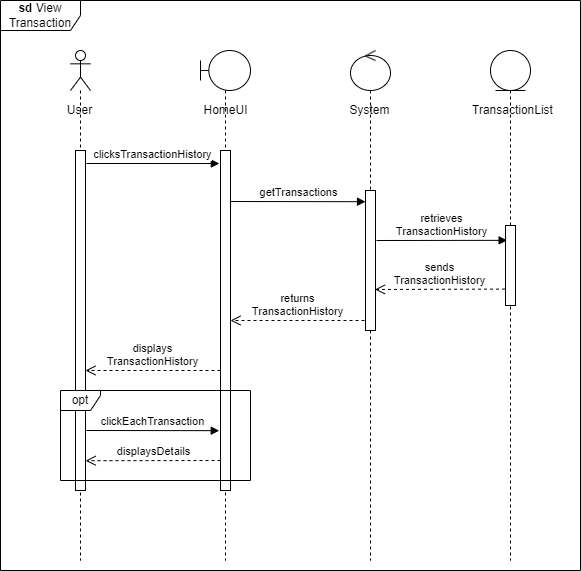

The diagram above was exported from draw.io. Its source (the exported page's mxGraphModel, read from the mxfile embedded in the PNG):
<mxGraphModel dx="1449" dy="692" grid="1" gridSize="10" guides="1" tooltips="1" connect="1" arrows="1" fold="1" page="1" pageScale="1" pageWidth="827" pageHeight="1169" math="0" shadow="0">
  <root>
    <mxCell id="0" />
    <mxCell id="1" parent="0" />
    <mxCell id="2ouRHzo-8_Q_IDFkFHnU-5" value="&lt;b&gt;sd&lt;/b&gt; View Transaction" style="shape=umlFrame;whiteSpace=wrap;html=1;width=80;height=30;" parent="1" vertex="1">
      <mxGeometry x="50" y="40" width="580" height="570" as="geometry" />
    </mxCell>
    <mxCell id="O-fZz061bJu8nBg1h5TP-1" value="" style="shape=umlLifeline;participant=umlActor;perimeter=lifelinePerimeter;whiteSpace=wrap;html=1;container=1;collapsible=0;recursiveResize=0;verticalAlign=top;spacingTop=36;outlineConnect=0;" parent="1" vertex="1">
      <mxGeometry x="120" y="90" width="20" height="510" as="geometry" />
    </mxCell>
    <mxCell id="2ouRHzo-8_Q_IDFkFHnU-4" value="" style="html=1;points=[];perimeter=orthogonalPerimeter;" parent="O-fZz061bJu8nBg1h5TP-1" vertex="1">
      <mxGeometry x="5" y="100" width="10" height="340" as="geometry" />
    </mxCell>
    <mxCell id="O-fZz061bJu8nBg1h5TP-2" value="" style="shape=umlLifeline;participant=umlBoundary;perimeter=lifelinePerimeter;whiteSpace=wrap;html=1;container=1;collapsible=0;recursiveResize=0;verticalAlign=top;spacingTop=36;outlineConnect=0;" parent="1" vertex="1">
      <mxGeometry x="250" y="90" width="50" height="510" as="geometry" />
    </mxCell>
    <mxCell id="2ouRHzo-8_Q_IDFkFHnU-3" value="" style="html=1;points=[];perimeter=orthogonalPerimeter;" parent="O-fZz061bJu8nBg1h5TP-2" vertex="1">
      <mxGeometry x="20" y="100" width="10" height="340" as="geometry" />
    </mxCell>
    <mxCell id="lvTYFD9GHrhyISnVJh0t-2" value="opt" style="shape=umlFrame;whiteSpace=wrap;html=1;width=40;height=20;" parent="O-fZz061bJu8nBg1h5TP-2" vertex="1">
      <mxGeometry x="-140" y="340" width="190" height="90" as="geometry" />
    </mxCell>
    <mxCell id="mTMZRtdryVcKzHHg8-ID-1" value="" style="shape=umlLifeline;participant=umlEntity;perimeter=lifelinePerimeter;whiteSpace=wrap;html=1;container=1;collapsible=0;recursiveResize=0;verticalAlign=top;spacingTop=36;outlineConnect=0;" parent="1" vertex="1">
      <mxGeometry x="540" y="90" width="40" height="510" as="geometry" />
    </mxCell>
    <mxCell id="2ouRHzo-8_Q_IDFkFHnU-2" value="" style="html=1;points=[];perimeter=orthogonalPerimeter;" parent="mTMZRtdryVcKzHHg8-ID-1" vertex="1">
      <mxGeometry x="15" y="175" width="10" height="80" as="geometry" />
    </mxCell>
    <mxCell id="mTMZRtdryVcKzHHg8-ID-2" value="" style="shape=umlLifeline;participant=umlControl;perimeter=lifelinePerimeter;whiteSpace=wrap;html=1;container=1;collapsible=0;recursiveResize=0;verticalAlign=top;spacingTop=36;outlineConnect=0;" parent="1" vertex="1">
      <mxGeometry x="400" y="90" width="40" height="510" as="geometry" />
    </mxCell>
    <mxCell id="2ouRHzo-8_Q_IDFkFHnU-1" value="" style="html=1;points=[];perimeter=orthogonalPerimeter;" parent="mTMZRtdryVcKzHHg8-ID-2" vertex="1">
      <mxGeometry x="15" y="140" width="10" height="140" as="geometry" />
    </mxCell>
    <mxCell id="mTMZRtdryVcKzHHg8-ID-3" value="User" style="text;html=1;align=center;verticalAlign=middle;resizable=0;points=[];autosize=1;strokeColor=none;fillColor=none;" parent="1" vertex="1">
      <mxGeometry x="104" y="135" width="50" height="30" as="geometry" />
    </mxCell>
    <mxCell id="mTMZRtdryVcKzHHg8-ID-4" value="HomeUI" style="text;html=1;align=center;verticalAlign=middle;resizable=0;points=[];autosize=1;strokeColor=none;fillColor=none;" parent="1" vertex="1">
      <mxGeometry x="240" y="135" width="70" height="30" as="geometry" />
    </mxCell>
    <mxCell id="mTMZRtdryVcKzHHg8-ID-5" value="System" style="text;html=1;align=center;verticalAlign=middle;resizable=0;points=[];autosize=1;strokeColor=none;fillColor=none;" parent="1" vertex="1">
      <mxGeometry x="389" y="135" width="60" height="30" as="geometry" />
    </mxCell>
    <mxCell id="mTMZRtdryVcKzHHg8-ID-6" value="TransactionList" style="text;html=1;align=center;verticalAlign=middle;resizable=0;points=[];autosize=1;strokeColor=none;fillColor=none;" parent="1" vertex="1">
      <mxGeometry x="512" y="135" width="100" height="30" as="geometry" />
    </mxCell>
    <mxCell id="mTMZRtdryVcKzHHg8-ID-11" value="clicksTransactionHistory" style="html=1;verticalAlign=bottom;endArrow=block;rounded=0;entryX=-0.216;entryY=0.059;entryDx=0;entryDy=0;entryPerimeter=0;" parent="1" edge="1">
      <mxGeometry width="80" relative="1" as="geometry">
        <mxPoint x="136" y="203" as="sourcePoint" />
        <mxPoint x="268.84000000000003" y="203.01" as="targetPoint" />
      </mxGeometry>
    </mxCell>
    <mxCell id="mTMZRtdryVcKzHHg8-ID-12" value="getTransactions" style="html=1;verticalAlign=bottom;endArrow=block;rounded=0;entryX=0;entryY=0.18;entryDx=0;entryDy=0;entryPerimeter=0;" parent="1" edge="1">
      <mxGeometry width="80" relative="1" as="geometry">
        <mxPoint x="280" y="241" as="sourcePoint" />
        <mxPoint x="415" y="241.20000000000005" as="targetPoint" />
      </mxGeometry>
    </mxCell>
    <mxCell id="1qshyrQBVKalab46zz7m-1" value="retrieves&lt;br&gt;TransactionHistory" style="html=1;verticalAlign=bottom;endArrow=block;rounded=0;entryX=0.16;entryY=0.256;entryDx=0;entryDy=0;entryPerimeter=0;" parent="1" edge="1">
      <mxGeometry width="80" relative="1" as="geometry">
        <mxPoint x="426" y="280" as="sourcePoint" />
        <mxPoint x="556.6000000000001" y="279.8399999999999" as="targetPoint" />
      </mxGeometry>
    </mxCell>
    <mxCell id="I_98JQ8z3XhQvLaxdZ8o-2" value="sends&lt;br&gt;TransactionHistory" style="html=1;verticalAlign=bottom;endArrow=open;dashed=1;endSize=8;rounded=0;exitX=-0.052;exitY=0.381;exitDx=0;exitDy=0;exitPerimeter=0;entryX=0.948;entryY=0.382;entryDx=0;entryDy=0;entryPerimeter=0;" parent="1" edge="1">
      <mxGeometry relative="1" as="geometry">
        <mxPoint x="554.4800000000002" y="328.5899999999999" as="sourcePoint" />
        <mxPoint x="424.48000000000025" y="328.98" as="targetPoint" />
      </mxGeometry>
    </mxCell>
    <mxCell id="yhnYF8lJH7p0qPVykLLs-1" value="returns&lt;br&gt;TransactionHistory" style="html=1;verticalAlign=bottom;endArrow=open;dashed=1;endSize=8;rounded=0;" parent="1" edge="1">
      <mxGeometry relative="1" as="geometry">
        <mxPoint x="414" y="360" as="sourcePoint" />
        <mxPoint x="280" y="360" as="targetPoint" />
      </mxGeometry>
    </mxCell>
    <mxCell id="z-rERpTpOK6twSxwHA2u-1" value="displays&lt;br&gt;TransactionHistory" style="html=1;verticalAlign=bottom;endArrow=open;dashed=1;endSize=8;rounded=0;" parent="1" edge="1">
      <mxGeometry relative="1" as="geometry">
        <mxPoint x="270" y="410" as="sourcePoint" />
        <mxPoint x="135" y="410.0000000000001" as="targetPoint" />
      </mxGeometry>
    </mxCell>
    <mxCell id="9GxJBqF8age9OSE3y1ii-1" value="clickEachTransaction" style="html=1;verticalAlign=bottom;endArrow=block;rounded=0;entryX=-0.125;entryY=0.744;entryDx=0;entryDy=0;entryPerimeter=0;" parent="1" edge="1">
      <mxGeometry width="80" relative="1" as="geometry">
        <mxPoint x="136" y="470" as="sourcePoint" />
        <mxPoint x="268.75" y="470.1600000000001" as="targetPoint" />
      </mxGeometry>
    </mxCell>
    <mxCell id="lvTYFD9GHrhyISnVJh0t-1" value="displaysDetails" style="html=1;verticalAlign=bottom;endArrow=open;dashed=1;endSize=8;rounded=0;entryX=1.011;entryY=0.821;entryDx=0;entryDy=0;entryPerimeter=0;" parent="1" edge="1">
      <mxGeometry relative="1" as="geometry">
        <mxPoint x="270" y="500" as="sourcePoint" />
        <mxPoint x="135.11" y="500.1899999999998" as="targetPoint" />
      </mxGeometry>
    </mxCell>
  </root>
</mxGraphModel>